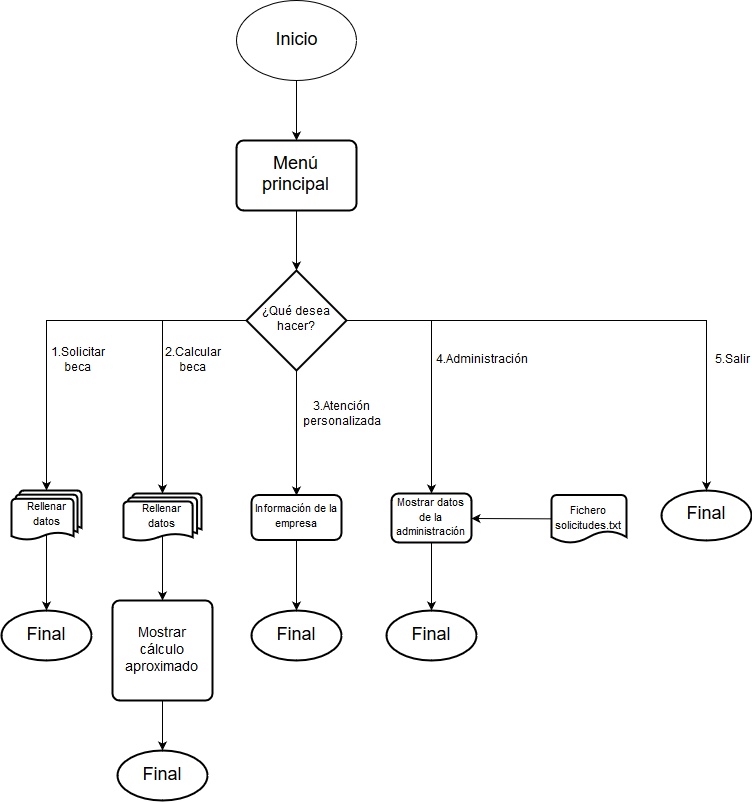

The diagram above was exported from draw.io. Its source (the exported page's mxGraphModel, read from the mxfile embedded in the PNG):
<mxGraphModel dx="840" dy="470" grid="1" gridSize="10" guides="1" tooltips="1" connect="1" arrows="1" fold="1" page="1" pageScale="1" pageWidth="827" pageHeight="1169" math="0" shadow="0">
  <root>
    <mxCell id="0" />
    <mxCell id="1" parent="0" />
    <mxCell id="bwxuFO9fBtlnPhGmSlYa-20" value="" style="edgeStyle=orthogonalEdgeStyle;rounded=0;orthogonalLoop=1;jettySize=auto;html=1;" parent="1" source="bwxuFO9fBtlnPhGmSlYa-2" target="bwxuFO9fBtlnPhGmSlYa-6" edge="1">
      <mxGeometry relative="1" as="geometry" />
    </mxCell>
    <mxCell id="bwxuFO9fBtlnPhGmSlYa-2" value="&lt;font style=&quot;font-size: 18px&quot;&gt;Inicio&lt;/font&gt;" style="ellipse;whiteSpace=wrap;html=1;" parent="1" vertex="1">
      <mxGeometry x="265" y="160" width="120" height="80" as="geometry" />
    </mxCell>
    <mxCell id="bwxuFO9fBtlnPhGmSlYa-21" value="" style="edgeStyle=orthogonalEdgeStyle;rounded=0;orthogonalLoop=1;jettySize=auto;html=1;" parent="1" source="bwxuFO9fBtlnPhGmSlYa-6" target="bwxuFO9fBtlnPhGmSlYa-7" edge="1">
      <mxGeometry relative="1" as="geometry" />
    </mxCell>
    <mxCell id="bwxuFO9fBtlnPhGmSlYa-6" value="&lt;font style=&quot;font-size: 18px&quot;&gt;Menú principal&lt;/font&gt;" style="rounded=1;whiteSpace=wrap;html=1;absoluteArcSize=1;arcSize=14;strokeWidth=2;" parent="1" vertex="1">
      <mxGeometry x="265" y="300" width="120" height="70" as="geometry" />
    </mxCell>
    <mxCell id="bwxuFO9fBtlnPhGmSlYa-25" value="" style="edgeStyle=orthogonalEdgeStyle;rounded=0;orthogonalLoop=1;jettySize=auto;html=1;entryX=0.5;entryY=0;entryDx=0;entryDy=0;entryPerimeter=0;" parent="1" source="bwxuFO9fBtlnPhGmSlYa-7" target="bwxuFO9fBtlnPhGmSlYa-9" edge="1">
      <mxGeometry relative="1" as="geometry">
        <mxPoint x="240" y="615" as="targetPoint" />
      </mxGeometry>
    </mxCell>
    <mxCell id="bwxuFO9fBtlnPhGmSlYa-33" value="" style="edgeStyle=orthogonalEdgeStyle;rounded=0;orthogonalLoop=1;jettySize=auto;html=1;entryX=0.5;entryY=0;entryDx=0;entryDy=0;entryPerimeter=0;" parent="1" source="bwxuFO9fBtlnPhGmSlYa-7" target="bwxuFO9fBtlnPhGmSlYa-8" edge="1">
      <mxGeometry relative="1" as="geometry">
        <mxPoint x="110" y="485" as="targetPoint" />
      </mxGeometry>
    </mxCell>
    <mxCell id="rd4rkxhEvVzAD0kyY77h-5" value="" style="edgeStyle=orthogonalEdgeStyle;rounded=0;orthogonalLoop=1;jettySize=auto;html=1;entryX=0.5;entryY=0;entryDx=0;entryDy=0;" edge="1" parent="1" source="bwxuFO9fBtlnPhGmSlYa-7" target="bwxuFO9fBtlnPhGmSlYa-10">
      <mxGeometry relative="1" as="geometry">
        <mxPoint x="325" y="610" as="targetPoint" />
      </mxGeometry>
    </mxCell>
    <mxCell id="rd4rkxhEvVzAD0kyY77h-7" value="" style="edgeStyle=orthogonalEdgeStyle;rounded=0;orthogonalLoop=1;jettySize=auto;html=1;entryX=0.5;entryY=0;entryDx=0;entryDy=0;entryPerimeter=0;" edge="1" parent="1" source="bwxuFO9fBtlnPhGmSlYa-7" target="bwxuFO9fBtlnPhGmSlYa-15">
      <mxGeometry relative="1" as="geometry">
        <mxPoint x="455" y="480" as="targetPoint" />
        <Array as="points">
          <mxPoint x="735" y="480" />
        </Array>
      </mxGeometry>
    </mxCell>
    <mxCell id="rd4rkxhEvVzAD0kyY77h-8" style="edgeStyle=orthogonalEdgeStyle;rounded=0;orthogonalLoop=1;jettySize=auto;html=1;entryX=0.5;entryY=0;entryDx=0;entryDy=0;" edge="1" parent="1" source="bwxuFO9fBtlnPhGmSlYa-7" target="bwxuFO9fBtlnPhGmSlYa-12">
      <mxGeometry relative="1" as="geometry" />
    </mxCell>
    <mxCell id="bwxuFO9fBtlnPhGmSlYa-7" value="&lt;font style=&quot;font-size: 12px&quot;&gt;¿Qué desea hacer?&lt;/font&gt;" style="strokeWidth=2;html=1;shape=mxgraph.flowchart.decision;whiteSpace=wrap;" parent="1" vertex="1">
      <mxGeometry x="275" y="430" width="100" height="100" as="geometry" />
    </mxCell>
    <mxCell id="rd4rkxhEvVzAD0kyY77h-22" value="" style="edgeStyle=orthogonalEdgeStyle;rounded=0;orthogonalLoop=1;jettySize=auto;html=1;exitX=0.5;exitY=0.88;exitDx=0;exitDy=0;exitPerimeter=0;" edge="1" parent="1" source="bwxuFO9fBtlnPhGmSlYa-8" target="rd4rkxhEvVzAD0kyY77h-18">
      <mxGeometry relative="1" as="geometry" />
    </mxCell>
    <mxCell id="bwxuFO9fBtlnPhGmSlYa-8" value="&lt;div&gt;&lt;font style=&quot;font-size: 11px&quot;&gt;Rellenar&lt;/font&gt;&lt;/div&gt;&lt;div&gt;&lt;font style=&quot;font-size: 11px&quot;&gt;datos&lt;/font&gt;&lt;/div&gt;" style="strokeWidth=2;html=1;shape=mxgraph.flowchart.multi-document;whiteSpace=wrap;" parent="1" vertex="1">
      <mxGeometry x="40" y="650" width="70" height="50" as="geometry" />
    </mxCell>
    <mxCell id="bwxuFO9fBtlnPhGmSlYa-42" style="edgeStyle=orthogonalEdgeStyle;rounded=0;orthogonalLoop=1;jettySize=auto;html=1;exitX=0.5;exitY=0.88;exitDx=0;exitDy=0;exitPerimeter=0;entryX=0.5;entryY=0;entryDx=0;entryDy=0;" parent="1" source="bwxuFO9fBtlnPhGmSlYa-9" target="bwxuFO9fBtlnPhGmSlYa-16" edge="1">
      <mxGeometry relative="1" as="geometry" />
    </mxCell>
    <mxCell id="bwxuFO9fBtlnPhGmSlYa-9" value="&lt;div&gt;&lt;font style=&quot;font-size: 11px&quot;&gt;Rellenar &lt;br&gt;&lt;/font&gt;&lt;/div&gt;&lt;div&gt;&lt;font style=&quot;font-size: 11px&quot;&gt;datos&lt;/font&gt;&lt;/div&gt;" style="strokeWidth=2;html=1;shape=mxgraph.flowchart.multi-document;whiteSpace=wrap;" parent="1" vertex="1">
      <mxGeometry x="152" y="653" width="78" height="48" as="geometry" />
    </mxCell>
    <mxCell id="rd4rkxhEvVzAD0kyY77h-23" value="" style="edgeStyle=orthogonalEdgeStyle;rounded=0;orthogonalLoop=1;jettySize=auto;html=1;" edge="1" parent="1" source="bwxuFO9fBtlnPhGmSlYa-10" target="rd4rkxhEvVzAD0kyY77h-20">
      <mxGeometry relative="1" as="geometry" />
    </mxCell>
    <mxCell id="bwxuFO9fBtlnPhGmSlYa-10" value="&lt;font style=&quot;font-size: 11px&quot;&gt;Información de la empresa&lt;/font&gt;" style="rounded=1;whiteSpace=wrap;html=1;absoluteArcSize=1;arcSize=14;strokeWidth=2;" parent="1" vertex="1">
      <mxGeometry x="280" y="654.5" width="90" height="45" as="geometry" />
    </mxCell>
    <mxCell id="rd4rkxhEvVzAD0kyY77h-24" value="" style="edgeStyle=orthogonalEdgeStyle;rounded=0;orthogonalLoop=1;jettySize=auto;html=1;" edge="1" parent="1" source="bwxuFO9fBtlnPhGmSlYa-12" target="rd4rkxhEvVzAD0kyY77h-21">
      <mxGeometry relative="1" as="geometry" />
    </mxCell>
    <mxCell id="bwxuFO9fBtlnPhGmSlYa-12" value="&lt;font style=&quot;font-size: 11px&quot;&gt;Mostrar datos de la administración&lt;/font&gt;" style="rounded=1;whiteSpace=wrap;html=1;absoluteArcSize=1;arcSize=14;strokeWidth=2;" parent="1" vertex="1">
      <mxGeometry x="420" y="653" width="80" height="49" as="geometry" />
    </mxCell>
    <mxCell id="rd4rkxhEvVzAD0kyY77h-17" style="rounded=0;orthogonalLoop=1;jettySize=auto;html=1;entryX=1;entryY=0.5;entryDx=0;entryDy=0;" edge="1" parent="1" source="bwxuFO9fBtlnPhGmSlYa-14" target="bwxuFO9fBtlnPhGmSlYa-12">
      <mxGeometry relative="1" as="geometry">
        <mxPoint x="510" y="678.5" as="targetPoint" />
      </mxGeometry>
    </mxCell>
    <mxCell id="bwxuFO9fBtlnPhGmSlYa-14" value="&lt;font style=&quot;font-size: 11px&quot;&gt;Fichero solicitudes.txt&lt;/font&gt;" style="strokeWidth=2;html=1;shape=mxgraph.flowchart.document2;whiteSpace=wrap;size=0.25;" parent="1" vertex="1">
      <mxGeometry x="580" y="654.5" width="75" height="48" as="geometry" />
    </mxCell>
    <mxCell id="bwxuFO9fBtlnPhGmSlYa-15" value="&lt;div&gt;&lt;font style=&quot;font-size: 18px&quot;&gt;Final&lt;/font&gt;&lt;/div&gt;" style="strokeWidth=2;html=1;shape=mxgraph.flowchart.start_1;whiteSpace=wrap;" parent="1" vertex="1">
      <mxGeometry x="690" y="649.5" width="90" height="50" as="geometry" />
    </mxCell>
    <mxCell id="rd4rkxhEvVzAD0kyY77h-25" value="" style="edgeStyle=orthogonalEdgeStyle;rounded=0;orthogonalLoop=1;jettySize=auto;html=1;" edge="1" parent="1" source="bwxuFO9fBtlnPhGmSlYa-16" target="rd4rkxhEvVzAD0kyY77h-19">
      <mxGeometry relative="1" as="geometry" />
    </mxCell>
    <mxCell id="bwxuFO9fBtlnPhGmSlYa-16" value="&lt;font style=&quot;font-size: 14px&quot;&gt;Mostrar cálculo aproximado&lt;/font&gt;" style="rounded=1;whiteSpace=wrap;html=1;absoluteArcSize=1;arcSize=14;strokeWidth=2;" parent="1" vertex="1">
      <mxGeometry x="141" y="760" width="100" height="100" as="geometry" />
    </mxCell>
    <mxCell id="bwxuFO9fBtlnPhGmSlYa-52" value="&lt;div&gt;1.Solicitar beca&lt;/div&gt;" style="text;html=1;strokeColor=none;fillColor=none;align=center;verticalAlign=middle;whiteSpace=wrap;rounded=0;" parent="1" vertex="1">
      <mxGeometry x="86" y="510" width="40" height="20" as="geometry" />
    </mxCell>
    <mxCell id="bwxuFO9fBtlnPhGmSlYa-54" value="2.Calcular beca" style="text;html=1;strokeColor=none;fillColor=none;align=center;verticalAlign=middle;whiteSpace=wrap;rounded=0;" parent="1" vertex="1">
      <mxGeometry x="201" y="510" width="40" height="20" as="geometry" />
    </mxCell>
    <mxCell id="bwxuFO9fBtlnPhGmSlYa-56" value="3.Atención personalizada" style="text;html=1;strokeColor=none;fillColor=none;align=center;verticalAlign=middle;whiteSpace=wrap;rounded=0;" parent="1" vertex="1">
      <mxGeometry x="350" y="564" width="40" height="20" as="geometry" />
    </mxCell>
    <mxCell id="bwxuFO9fBtlnPhGmSlYa-58" value="4.Administración" style="text;html=1;strokeColor=none;fillColor=none;align=center;verticalAlign=middle;whiteSpace=wrap;rounded=0;" parent="1" vertex="1">
      <mxGeometry x="490" y="510" width="40" height="20" as="geometry" />
    </mxCell>
    <mxCell id="rd4rkxhEvVzAD0kyY77h-12" value="5.Salir" style="text;html=1;strokeColor=none;fillColor=none;align=center;verticalAlign=middle;whiteSpace=wrap;rounded=0;" vertex="1" parent="1">
      <mxGeometry x="740" y="510" width="40" height="20" as="geometry" />
    </mxCell>
    <mxCell id="rd4rkxhEvVzAD0kyY77h-18" value="&lt;div&gt;&lt;font style=&quot;font-size: 18px&quot;&gt;Final&lt;/font&gt;&lt;/div&gt;" style="strokeWidth=2;html=1;shape=mxgraph.flowchart.start_1;whiteSpace=wrap;" vertex="1" parent="1">
      <mxGeometry x="30" y="770" width="90" height="50" as="geometry" />
    </mxCell>
    <mxCell id="rd4rkxhEvVzAD0kyY77h-19" value="&lt;div&gt;&lt;font style=&quot;font-size: 18px&quot;&gt;Final&lt;/font&gt;&lt;/div&gt;" style="strokeWidth=2;html=1;shape=mxgraph.flowchart.start_1;whiteSpace=wrap;" vertex="1" parent="1">
      <mxGeometry x="146" y="910" width="90" height="50" as="geometry" />
    </mxCell>
    <mxCell id="rd4rkxhEvVzAD0kyY77h-20" value="&lt;div&gt;&lt;font style=&quot;font-size: 18px&quot;&gt;Final&lt;/font&gt;&lt;/div&gt;" style="strokeWidth=2;html=1;shape=mxgraph.flowchart.start_1;whiteSpace=wrap;" vertex="1" parent="1">
      <mxGeometry x="280" y="770" width="90" height="50" as="geometry" />
    </mxCell>
    <mxCell id="rd4rkxhEvVzAD0kyY77h-21" value="&lt;div&gt;&lt;font style=&quot;font-size: 18px&quot;&gt;Final&lt;/font&gt;&lt;/div&gt;" style="strokeWidth=2;html=1;shape=mxgraph.flowchart.start_1;whiteSpace=wrap;" vertex="1" parent="1">
      <mxGeometry x="415" y="770" width="90" height="50" as="geometry" />
    </mxCell>
  </root>
</mxGraphModel>